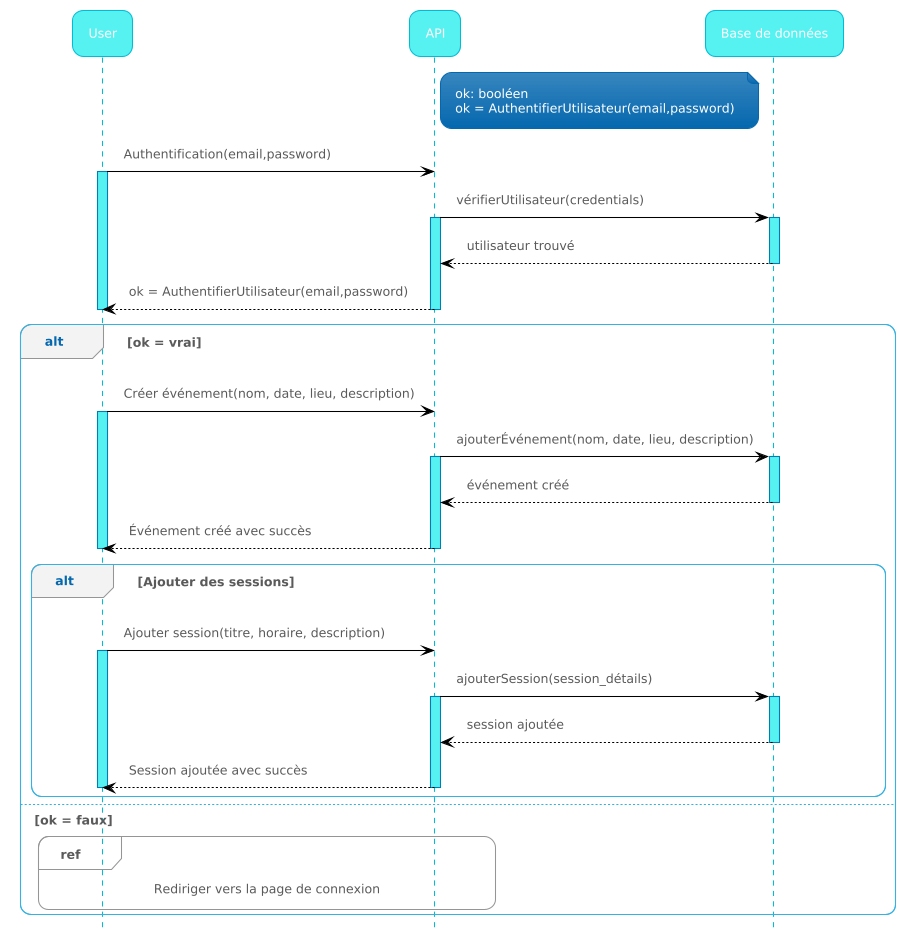

The diagram above was rendered by PlantUML. Its source (embedded in the PNG):
@startuml
!theme bluegray
hide footbox   

skinparam sequence {
  ParticipantBackgroundColor #57F0F0
  ParticipantBorderColor #00BCD4
  LifeLineBorderColor #00BCD4
  LifeLineBorderThickness 3
  ActivationBorderColor #00BCD4
  ActivationBackgroundColor #00BCD4
  ArrowColor #000000
  ArrowThickness 1
  NoteBackgroundColor #FFFFFF
  NoteBorderColor #BDBDBD
}

participant "User" as U
participant "API" as A
participant "Base de données" as DB

note right of A
ok: booléen
ok = AuthentifierUtilisateur(email,password)
end note

U -> A : Authentification(email,password)
activate U #57F0F0
A -> DB : vérifierUtilisateur(credentials)
activate A #57F0F0
activate DB #57F0F0
DB --> A : utilisateur trouvé
deactivate DB
A --> U : ok = AuthentifierUtilisateur(email,password)
deactivate A
deactivate U

alt ok = vrai
    
    U -> A : Créer événement(nom, date, lieu, description)
    activate U #57F0F0
    A -> DB : ajouterÉvénement(nom, date, lieu, description)
    activate A #57F0F0
    activate DB #57F0F0
    DB --> A : événement créé
    deactivate DB
    A --> U : Événement créé avec succès
    deactivate A
    deactivate U

    alt Ajouter des sessions
        U -> A : Ajouter session(titre, horaire, description)
        activate U #57F0F0
        A -> DB : ajouterSession(session_détails)
        activate A #57F0F0
        activate DB #57F0F0
        DB --> A : session ajoutée
        deactivate DB
        A --> U : Session ajoutée avec succès
        deactivate A
        deactivate U
        
    end

else ok = faux
    ref over U,A
      Rediriger vers la page de connexion
    end ref
end
@enduml